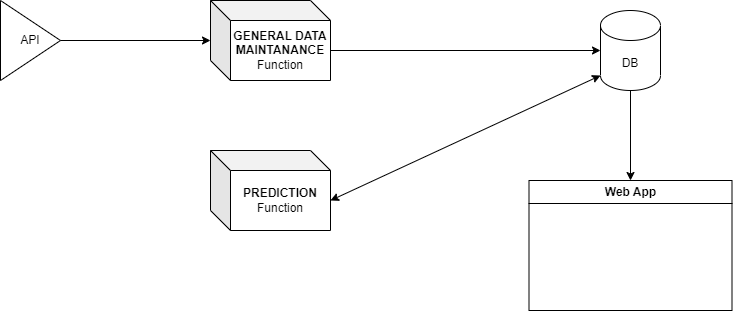

The diagram above was exported from draw.io. Its source (the exported page's mxGraphModel, read from the mxfile embedded in the PNG):
<mxGraphModel dx="1050" dy="621" grid="1" gridSize="10" guides="1" tooltips="1" connect="1" arrows="1" fold="1" page="1" pageScale="1" pageWidth="850" pageHeight="1100" math="0" shadow="0">
  <root>
    <mxCell id="0" />
    <mxCell id="1" parent="0" />
    <mxCell id="p-CFsSPgVYC3gJEAXPK2-1" value="API" style="triangle;whiteSpace=wrap;html=1;" parent="1" vertex="1">
      <mxGeometry x="59" y="420" width="60" height="80" as="geometry" />
    </mxCell>
    <mxCell id="p-CFsSPgVYC3gJEAXPK2-2" value="&lt;b&gt;GENERAL DATA MAINTANANCE&lt;br&gt;&lt;/b&gt;Function" style="shape=cube;whiteSpace=wrap;html=1;boundedLbl=1;backgroundOutline=1;darkOpacity=0.05;darkOpacity2=0.1;" parent="1" vertex="1">
      <mxGeometry x="269" y="420" width="120" height="80" as="geometry" />
    </mxCell>
    <mxCell id="ZuVNilGDr7_60jIisnjq-7" style="edgeStyle=none;rounded=0;orthogonalLoop=1;jettySize=auto;html=1;exitX=0.5;exitY=1;exitDx=0;exitDy=0;exitPerimeter=0;entryX=0.5;entryY=0;entryDx=0;entryDy=0;" edge="1" parent="1" source="p-CFsSPgVYC3gJEAXPK2-3" target="p-CFsSPgVYC3gJEAXPK2-4">
      <mxGeometry relative="1" as="geometry" />
    </mxCell>
    <mxCell id="p-CFsSPgVYC3gJEAXPK2-3" value="DB" style="shape=cylinder3;whiteSpace=wrap;html=1;boundedLbl=1;backgroundOutline=1;size=15;" parent="1" vertex="1">
      <mxGeometry x="659" y="430" width="60" height="80" as="geometry" />
    </mxCell>
    <mxCell id="p-CFsSPgVYC3gJEAXPK2-4" value="Web App" style="swimlane;whiteSpace=wrap;html=1;startSize=23;" parent="1" vertex="1">
      <mxGeometry x="587.5" y="600" width="203" height="130" as="geometry" />
    </mxCell>
    <mxCell id="p-CFsSPgVYC3gJEAXPK2-6" value="" style="endArrow=classic;html=1;rounded=0;entryX=0;entryY=0;entryDx=0;entryDy=30;entryPerimeter=0;exitX=1;exitY=0.5;exitDx=0;exitDy=0;" parent="1" source="p-CFsSPgVYC3gJEAXPK2-1" edge="1">
      <mxGeometry width="50" height="50" relative="1" as="geometry">
        <mxPoint x="119" y="480" as="sourcePoint" />
        <mxPoint x="269" y="460" as="targetPoint" />
      </mxGeometry>
    </mxCell>
    <mxCell id="p-CFsSPgVYC3gJEAXPK2-11" value="&lt;b&gt;PREDICTION&lt;/b&gt;&lt;br&gt;Function" style="shape=cube;whiteSpace=wrap;html=1;boundedLbl=1;backgroundOutline=1;darkOpacity=0.05;darkOpacity2=0.1;" parent="1" vertex="1">
      <mxGeometry x="269" y="570" width="120" height="80" as="geometry" />
    </mxCell>
    <mxCell id="ZuVNilGDr7_60jIisnjq-1" style="edgeStyle=orthogonalEdgeStyle;rounded=0;orthogonalLoop=1;jettySize=auto;html=1;exitX=0;exitY=0;exitDx=120;exitDy=50;exitPerimeter=0;entryX=0;entryY=0.5;entryDx=0;entryDy=0;entryPerimeter=0;" edge="1" parent="1" source="p-CFsSPgVYC3gJEAXPK2-2" target="p-CFsSPgVYC3gJEAXPK2-3">
      <mxGeometry relative="1" as="geometry" />
    </mxCell>
    <mxCell id="ZuVNilGDr7_60jIisnjq-6" style="edgeStyle=none;rounded=0;orthogonalLoop=1;jettySize=auto;html=1;exitX=0;exitY=0;exitDx=120;exitDy=50;exitPerimeter=0;entryX=0;entryY=1;entryDx=0;entryDy=-15;entryPerimeter=0;startArrow=classic;startFill=1;endArrow=classic;endFill=1;" edge="1" parent="1" source="p-CFsSPgVYC3gJEAXPK2-11" target="p-CFsSPgVYC3gJEAXPK2-3">
      <mxGeometry relative="1" as="geometry" />
    </mxCell>
  </root>
</mxGraphModel>